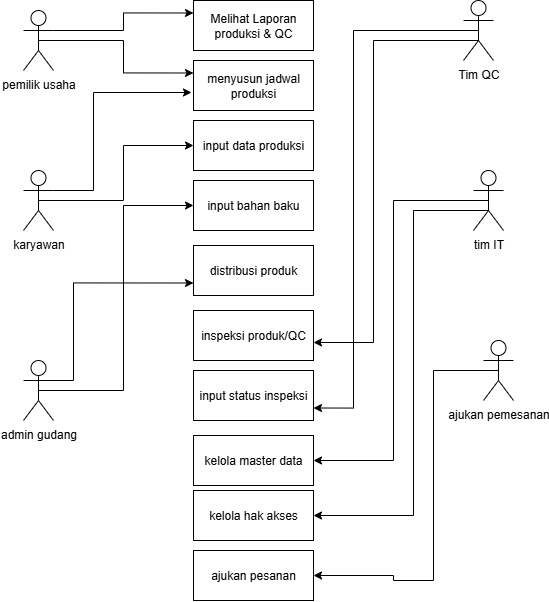

The diagram above was exported from draw.io. Its source (the exported page's mxGraphModel, read from the mxfile embedded in the PNG):
<mxGraphModel dx="1246" dy="616" grid="1" gridSize="10" guides="1" tooltips="1" connect="1" arrows="1" fold="1" page="1" pageScale="1" pageWidth="827" pageHeight="1169" math="0" shadow="0">
  <root>
    <mxCell id="0" />
    <mxCell id="1" parent="0" />
    <mxCell id="Ch27nmVkFDAihBzFL6nR-26" style="edgeStyle=orthogonalEdgeStyle;rounded=0;orthogonalLoop=1;jettySize=auto;html=1;exitX=1;exitY=0.3333333333333333;exitDx=0;exitDy=0;exitPerimeter=0;entryX=0;entryY=0.25;entryDx=0;entryDy=0;" parent="1" source="Ch27nmVkFDAihBzFL6nR-1" target="Ch27nmVkFDAihBzFL6nR-12" edge="1">
      <mxGeometry relative="1" as="geometry" />
    </mxCell>
    <mxCell id="Ch27nmVkFDAihBzFL6nR-28" style="edgeStyle=orthogonalEdgeStyle;rounded=0;orthogonalLoop=1;jettySize=auto;html=1;entryX=0;entryY=0.25;entryDx=0;entryDy=0;exitX=0.5;exitY=0.5;exitDx=0;exitDy=0;exitPerimeter=0;" parent="1" source="Ch27nmVkFDAihBzFL6nR-1" target="Ch27nmVkFDAihBzFL6nR-10" edge="1">
      <mxGeometry relative="1" as="geometry" />
    </mxCell>
    <mxCell id="Ch27nmVkFDAihBzFL6nR-1" value="pemilik usaha" style="shape=umlActor;verticalLabelPosition=bottom;verticalAlign=top;html=1;outlineConnect=0;" parent="1" vertex="1">
      <mxGeometry x="170" y="160" width="30" height="60" as="geometry" />
    </mxCell>
    <mxCell id="x_xg5aA40k_FZ9240YRr-4" style="edgeStyle=orthogonalEdgeStyle;rounded=0;orthogonalLoop=1;jettySize=auto;html=1;exitX=0.5;exitY=0.5;exitDx=0;exitDy=0;exitPerimeter=0;entryX=0;entryY=0.5;entryDx=0;entryDy=0;" edge="1" parent="1" source="Ch27nmVkFDAihBzFL6nR-2" target="Ch27nmVkFDAihBzFL6nR-11">
      <mxGeometry relative="1" as="geometry" />
    </mxCell>
    <mxCell id="Ch27nmVkFDAihBzFL6nR-2" value="karyawan" style="shape=umlActor;verticalLabelPosition=bottom;verticalAlign=top;html=1;outlineConnect=0;" parent="1" vertex="1">
      <mxGeometry x="170" y="320" width="30" height="60" as="geometry" />
    </mxCell>
    <mxCell id="x_xg5aA40k_FZ9240YRr-5" style="edgeStyle=orthogonalEdgeStyle;rounded=0;orthogonalLoop=1;jettySize=auto;html=1;exitX=0.5;exitY=0.5;exitDx=0;exitDy=0;exitPerimeter=0;entryX=0;entryY=0.5;entryDx=0;entryDy=0;" edge="1" parent="1" source="Ch27nmVkFDAihBzFL6nR-3" target="Ch27nmVkFDAihBzFL6nR-13">
      <mxGeometry relative="1" as="geometry" />
    </mxCell>
    <mxCell id="x_xg5aA40k_FZ9240YRr-6" style="edgeStyle=orthogonalEdgeStyle;rounded=0;orthogonalLoop=1;jettySize=auto;html=1;exitX=0.5;exitY=0.5;exitDx=0;exitDy=0;exitPerimeter=0;entryX=0;entryY=0.75;entryDx=0;entryDy=0;" edge="1" parent="1" source="Ch27nmVkFDAihBzFL6nR-3" target="Ch27nmVkFDAihBzFL6nR-15">
      <mxGeometry relative="1" as="geometry">
        <Array as="points">
          <mxPoint x="185" y="530" />
          <mxPoint x="220" y="530" />
          <mxPoint x="220" y="433" />
        </Array>
      </mxGeometry>
    </mxCell>
    <mxCell id="Ch27nmVkFDAihBzFL6nR-3" value="admin gudang" style="shape=umlActor;verticalLabelPosition=bottom;verticalAlign=top;html=1;outlineConnect=0;" parent="1" vertex="1">
      <mxGeometry x="170" y="510" width="30" height="60" as="geometry" />
    </mxCell>
    <mxCell id="x_xg5aA40k_FZ9240YRr-7" style="edgeStyle=orthogonalEdgeStyle;rounded=0;orthogonalLoop=1;jettySize=auto;html=1;exitX=0.5;exitY=0.5;exitDx=0;exitDy=0;exitPerimeter=0;entryX=1;entryY=0.5;entryDx=0;entryDy=0;" edge="1" parent="1" source="Ch27nmVkFDAihBzFL6nR-4" target="Ch27nmVkFDAihBzFL6nR-14">
      <mxGeometry relative="1" as="geometry" />
    </mxCell>
    <mxCell id="x_xg5aA40k_FZ9240YRr-19" style="edgeStyle=orthogonalEdgeStyle;rounded=0;orthogonalLoop=1;jettySize=auto;html=1;exitX=0.5;exitY=0.5;exitDx=0;exitDy=0;exitPerimeter=0;entryX=1;entryY=0.5;entryDx=0;entryDy=0;" edge="1" parent="1" source="Ch27nmVkFDAihBzFL6nR-4" target="Ch27nmVkFDAihBzFL6nR-18">
      <mxGeometry relative="1" as="geometry">
        <Array as="points">
          <mxPoint x="635" y="360" />
          <mxPoint x="560" y="360" />
          <mxPoint x="560" y="665" />
        </Array>
      </mxGeometry>
    </mxCell>
    <mxCell id="Ch27nmVkFDAihBzFL6nR-4" value="tim IT" style="shape=umlActor;verticalLabelPosition=bottom;verticalAlign=top;html=1;outlineConnect=0;" parent="1" vertex="1">
      <mxGeometry x="620" y="320" width="30" height="60" as="geometry" />
    </mxCell>
    <mxCell id="x_xg5aA40k_FZ9240YRr-14" style="edgeStyle=orthogonalEdgeStyle;rounded=0;orthogonalLoop=1;jettySize=auto;html=1;exitX=0.5;exitY=0.5;exitDx=0;exitDy=0;exitPerimeter=0;entryX=1;entryY=0.75;entryDx=0;entryDy=0;" edge="1" parent="1" source="Ch27nmVkFDAihBzFL6nR-5" target="Ch27nmVkFDAihBzFL6nR-17">
      <mxGeometry relative="1" as="geometry">
        <Array as="points">
          <mxPoint x="500" y="180" />
          <mxPoint x="500" y="558" />
        </Array>
      </mxGeometry>
    </mxCell>
    <mxCell id="Ch27nmVkFDAihBzFL6nR-5" value="Tim QC" style="shape=umlActor;verticalLabelPosition=bottom;verticalAlign=top;html=1;outlineConnect=0;" parent="1" vertex="1">
      <mxGeometry x="610" y="150" width="30" height="60" as="geometry" />
    </mxCell>
    <mxCell id="Ch27nmVkFDAihBzFL6nR-30" style="edgeStyle=orthogonalEdgeStyle;rounded=0;orthogonalLoop=1;jettySize=auto;html=1;exitX=0.5;exitY=0.5;exitDx=0;exitDy=0;exitPerimeter=0;" parent="1" source="Ch27nmVkFDAihBzFL6nR-9" target="Ch27nmVkFDAihBzFL6nR-19" edge="1">
      <mxGeometry relative="1" as="geometry">
        <Array as="points">
          <mxPoint x="580" y="520" />
          <mxPoint x="580" y="730" />
          <mxPoint x="540" y="730" />
          <mxPoint x="540" y="725" />
        </Array>
      </mxGeometry>
    </mxCell>
    <mxCell id="Ch27nmVkFDAihBzFL6nR-9" value="ajukan pemesanan" style="shape=umlActor;verticalLabelPosition=bottom;verticalAlign=top;html=1;outlineConnect=0;" parent="1" vertex="1">
      <mxGeometry x="630" y="490" width="30" height="60" as="geometry" />
    </mxCell>
    <mxCell id="Ch27nmVkFDAihBzFL6nR-10" value="menyusun jadwal produksi" style="rounded=0;whiteSpace=wrap;html=1;fillColor=none;" parent="1" vertex="1">
      <mxGeometry x="340" y="210" width="120" height="50" as="geometry" />
    </mxCell>
    <mxCell id="Ch27nmVkFDAihBzFL6nR-11" value="input data produksi" style="rounded=0;whiteSpace=wrap;html=1;fillColor=none;" parent="1" vertex="1">
      <mxGeometry x="340" y="270" width="120" height="50" as="geometry" />
    </mxCell>
    <mxCell id="Ch27nmVkFDAihBzFL6nR-12" value="Melihat Laporan produksi &amp;amp; QC" style="rounded=0;whiteSpace=wrap;html=1;fillColor=none;" parent="1" vertex="1">
      <mxGeometry x="340" y="150" width="120" height="50" as="geometry" />
    </mxCell>
    <mxCell id="Ch27nmVkFDAihBzFL6nR-13" value="input bahan baku" style="rounded=0;whiteSpace=wrap;html=1;fillColor=none;" parent="1" vertex="1">
      <mxGeometry x="340" y="330" width="120" height="50" as="geometry" />
    </mxCell>
    <mxCell id="Ch27nmVkFDAihBzFL6nR-14" value="kelola master data" style="rounded=0;whiteSpace=wrap;html=1;fillColor=none;" parent="1" vertex="1">
      <mxGeometry x="340" y="585" width="120" height="50" as="geometry" />
    </mxCell>
    <mxCell id="Ch27nmVkFDAihBzFL6nR-15" value="distribusi produk" style="rounded=0;whiteSpace=wrap;html=1;fillColor=none;" parent="1" vertex="1">
      <mxGeometry x="340" y="395" width="120" height="50" as="geometry" />
    </mxCell>
    <mxCell id="Ch27nmVkFDAihBzFL6nR-16" value="inspeksi produk/QC" style="rounded=0;whiteSpace=wrap;html=1;fillColor=none;" parent="1" vertex="1">
      <mxGeometry x="340" y="460" width="120" height="50" as="geometry" />
    </mxCell>
    <mxCell id="Ch27nmVkFDAihBzFL6nR-17" value="input status inspeksi" style="rounded=0;whiteSpace=wrap;html=1;fillColor=none;" parent="1" vertex="1">
      <mxGeometry x="340" y="520" width="120" height="50" as="geometry" />
    </mxCell>
    <mxCell id="Ch27nmVkFDAihBzFL6nR-18" value="kelola hak akses" style="rounded=0;whiteSpace=wrap;html=1;fillColor=none;" parent="1" vertex="1">
      <mxGeometry x="340" y="640" width="120" height="50" as="geometry" />
    </mxCell>
    <mxCell id="Ch27nmVkFDAihBzFL6nR-19" value="ajukan pesanan" style="rounded=0;whiteSpace=wrap;html=1;fillColor=none;" parent="1" vertex="1">
      <mxGeometry x="340" y="700" width="120" height="50" as="geometry" />
    </mxCell>
    <mxCell id="x_xg5aA40k_FZ9240YRr-2" style="edgeStyle=orthogonalEdgeStyle;rounded=0;orthogonalLoop=1;jettySize=auto;html=1;entryX=-0.017;entryY=0.64;entryDx=0;entryDy=0;entryPerimeter=0;exitX=1;exitY=0.3333333333333333;exitDx=0;exitDy=0;exitPerimeter=0;" edge="1" parent="1" source="Ch27nmVkFDAihBzFL6nR-2" target="Ch27nmVkFDAihBzFL6nR-10">
      <mxGeometry relative="1" as="geometry">
        <Array as="points">
          <mxPoint x="240" y="340" />
          <mxPoint x="240" y="242" />
        </Array>
      </mxGeometry>
    </mxCell>
    <mxCell id="x_xg5aA40k_FZ9240YRr-20" style="edgeStyle=orthogonalEdgeStyle;rounded=0;orthogonalLoop=1;jettySize=auto;html=1;exitX=0.5;exitY=0.5;exitDx=0;exitDy=0;exitPerimeter=0;entryX=1;entryY=0.64;entryDx=0;entryDy=0;entryPerimeter=0;" edge="1" parent="1" source="Ch27nmVkFDAihBzFL6nR-5" target="Ch27nmVkFDAihBzFL6nR-16">
      <mxGeometry relative="1" as="geometry">
        <Array as="points">
          <mxPoint x="625" y="190" />
          <mxPoint x="520" y="190" />
          <mxPoint x="520" y="492" />
        </Array>
      </mxGeometry>
    </mxCell>
  </root>
</mxGraphModel>